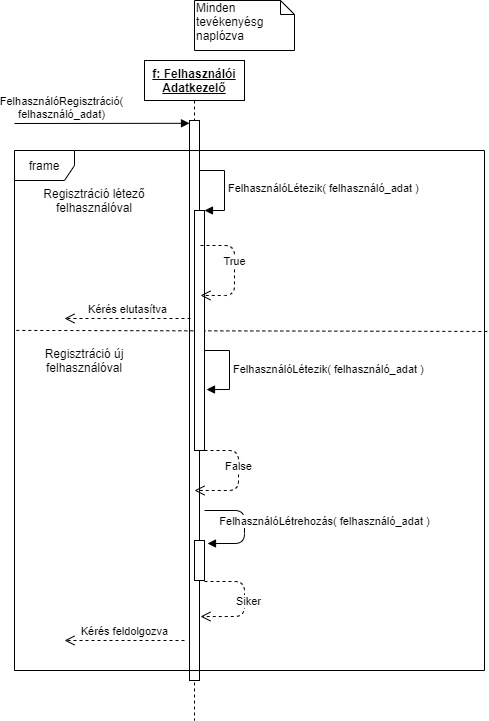

The diagram above was exported from draw.io. Its source (the exported page's mxGraphModel, read from the mxfile embedded in the PNG):
<mxGraphModel dx="1422" dy="777" grid="1" gridSize="10" guides="1" tooltips="1" connect="1" arrows="1" fold="1" page="1" pageScale="1" pageWidth="827" pageHeight="1169" math="0" shadow="0">
  <root>
    <mxCell id="0" />
    <mxCell id="1" parent="0" />
    <mxCell id="wyZaheLTL8pxxrvmlAxY-3" value="&lt;b&gt;&lt;u&gt;f: Felhasználói Adatkezelő&lt;/u&gt;&lt;/b&gt;" style="shape=umlLifeline;perimeter=lifelinePerimeter;whiteSpace=wrap;html=1;container=1;collapsible=0;recursiveResize=0;outlineConnect=0;" parent="1" vertex="1">
      <mxGeometry x="250" y="160" width="100" height="660" as="geometry" />
    </mxCell>
    <mxCell id="wyZaheLTL8pxxrvmlAxY-4" value="" style="html=1;points=[];perimeter=orthogonalPerimeter;" parent="wyZaheLTL8pxxrvmlAxY-3" vertex="1">
      <mxGeometry x="45" y="60" width="10" height="560" as="geometry" />
    </mxCell>
    <mxCell id="C5qgoS2UwsXb4MIN9jB9-20" value="Siker" style="html=1;verticalAlign=bottom;endArrow=open;dashed=1;endSize=8;exitX=1;exitY=1.025;exitDx=0;exitDy=0;exitPerimeter=0;entryX=1.1;entryY=0.491;entryDx=0;entryDy=0;entryPerimeter=0;" parent="wyZaheLTL8pxxrvmlAxY-3" edge="1">
      <mxGeometry x="0.3599" y="-12" relative="1" as="geometry">
        <mxPoint x="60" y="521" as="sourcePoint" />
        <mxPoint x="56" y="556.04" as="targetPoint" />
        <Array as="points">
          <mxPoint x="100" y="521" />
          <mxPoint x="100" y="556" />
        </Array>
        <mxPoint x="10" y="6" as="offset" />
      </mxGeometry>
    </mxCell>
    <mxCell id="C5qgoS2UwsXb4MIN9jB9-18" value="" style="html=1;points=[];perimeter=orthogonalPerimeter;" parent="wyZaheLTL8pxxrvmlAxY-3" vertex="1">
      <mxGeometry x="50" y="480" width="10" height="40" as="geometry" />
    </mxCell>
    <mxCell id="D-wsvKuadzZ-0ihODRPc-2" value="frame" style="shape=umlFrame;whiteSpace=wrap;html=1;" parent="wyZaheLTL8pxxrvmlAxY-3" vertex="1">
      <mxGeometry x="-130" y="90" width="470" height="520" as="geometry" />
    </mxCell>
    <mxCell id="D-wsvKuadzZ-0ihODRPc-3" value="" style="endArrow=none;dashed=1;html=1;exitX=1.006;exitY=0.348;exitDx=0;exitDy=0;exitPerimeter=0;entryX=0;entryY=0.346;entryDx=0;entryDy=0;entryPerimeter=0;" parent="wyZaheLTL8pxxrvmlAxY-3" source="D-wsvKuadzZ-0ihODRPc-2" target="D-wsvKuadzZ-0ihODRPc-2" edge="1">
      <mxGeometry width="50" height="50" relative="1" as="geometry">
        <mxPoint x="140" y="320" as="sourcePoint" />
        <mxPoint x="190" y="270" as="targetPoint" />
      </mxGeometry>
    </mxCell>
    <mxCell id="D-wsvKuadzZ-0ihODRPc-5" value="&lt;span style=&quot;text-align: center&quot;&gt;FelhasználóLétezik( felhasználó_adat )&lt;/span&gt;" style="edgeStyle=orthogonalEdgeStyle;html=1;align=left;spacingLeft=2;endArrow=block;rounded=0;entryX=1.2;entryY=0.746;entryDx=0;entryDy=0;entryPerimeter=0;" parent="wyZaheLTL8pxxrvmlAxY-3" target="tLW2jDIVnQU0IrygciGA-1" edge="1">
      <mxGeometry relative="1" as="geometry">
        <mxPoint x="60" y="290" as="sourcePoint" />
        <Array as="points">
          <mxPoint x="85" y="290" />
          <mxPoint x="85" y="329" />
        </Array>
        <mxPoint x="65" y="330" as="targetPoint" />
      </mxGeometry>
    </mxCell>
    <mxCell id="D-wsvKuadzZ-0ihODRPc-6" value="False" style="html=1;verticalAlign=bottom;endArrow=open;dashed=1;endSize=8;" parent="wyZaheLTL8pxxrvmlAxY-3" edge="1">
      <mxGeometry relative="1" as="geometry">
        <mxPoint x="60" y="390" as="sourcePoint" />
        <mxPoint x="50" y="430" as="targetPoint" />
        <Array as="points">
          <mxPoint x="94" y="390" />
          <mxPoint x="94" y="430" />
        </Array>
      </mxGeometry>
    </mxCell>
    <mxCell id="D-wsvKuadzZ-0ihODRPc-7" value="Regisztráció létező felhasználóval" style="text;html=1;strokeColor=none;fillColor=none;align=center;verticalAlign=middle;whiteSpace=wrap;rounded=0;" parent="wyZaheLTL8pxxrvmlAxY-3" vertex="1">
      <mxGeometry x="-110" y="130" width="120" height="20" as="geometry" />
    </mxCell>
    <mxCell id="D-wsvKuadzZ-0ihODRPc-8" value="Regisztráció új felhasználóval" style="text;html=1;strokeColor=none;fillColor=none;align=center;verticalAlign=middle;whiteSpace=wrap;rounded=0;" parent="wyZaheLTL8pxxrvmlAxY-3" vertex="1">
      <mxGeometry x="-120" y="290" width="120" height="20" as="geometry" />
    </mxCell>
    <mxCell id="wyZaheLTL8pxxrvmlAxY-5" value="FelhasználóRegisztráció(&lt;br&gt;felhasználó_adat)" style="html=1;verticalAlign=bottom;endArrow=block;entryX=0;entryY=0.005;entryDx=0;entryDy=0;entryPerimeter=0;" parent="1" target="wyZaheLTL8pxxrvmlAxY-4" edge="1">
      <mxGeometry x="-0.4595" width="80" relative="1" as="geometry">
        <mxPoint x="120" y="223" as="sourcePoint" />
        <mxPoint x="279.5" y="230" as="targetPoint" />
        <mxPoint as="offset" />
      </mxGeometry>
    </mxCell>
    <mxCell id="C5qgoS2UwsXb4MIN9jB9-1" value="Minden tevékenyésg naplózva" style="shape=note;whiteSpace=wrap;html=1;size=14;verticalAlign=top;align=left;spacingTop=-6;" parent="1" vertex="1">
      <mxGeometry x="300" y="100" width="100" height="50" as="geometry" />
    </mxCell>
    <mxCell id="C5qgoS2UwsXb4MIN9jB9-21" value="Kérés feldolgozva" style="html=1;verticalAlign=bottom;endArrow=open;dashed=1;endSize=8;" parent="1" edge="1">
      <mxGeometry relative="1" as="geometry">
        <mxPoint x="290" y="740" as="sourcePoint" />
        <mxPoint x="170" y="740" as="targetPoint" />
      </mxGeometry>
    </mxCell>
    <mxCell id="tLW2jDIVnQU0IrygciGA-1" value="" style="html=1;points=[];perimeter=orthogonalPerimeter;" parent="1" vertex="1">
      <mxGeometry x="300" y="310" width="10" height="240" as="geometry" />
    </mxCell>
    <mxCell id="tLW2jDIVnQU0IrygciGA-2" value="&lt;span style=&quot;text-align: center&quot;&gt;FelhasználóLétezik( felhasználó_adat )&lt;/span&gt;" style="edgeStyle=orthogonalEdgeStyle;html=1;align=left;spacingLeft=2;endArrow=block;rounded=0;entryX=1;entryY=0;" parent="1" target="tLW2jDIVnQU0IrygciGA-1" edge="1">
      <mxGeometry relative="1" as="geometry">
        <mxPoint x="305" y="270" as="sourcePoint" />
        <Array as="points">
          <mxPoint x="330" y="270" />
        </Array>
      </mxGeometry>
    </mxCell>
    <mxCell id="tLW2jDIVnQU0IrygciGA-3" value="True" style="html=1;verticalAlign=bottom;endArrow=open;dashed=1;endSize=8;entryX=1.1;entryY=0.241;entryDx=0;entryDy=0;entryPerimeter=0;" parent="1" edge="1">
      <mxGeometry relative="1" as="geometry">
        <mxPoint x="306" y="345" as="sourcePoint" />
        <mxPoint x="306" y="394.96000000000004" as="targetPoint" />
        <Array as="points">
          <mxPoint x="340" y="345" />
          <mxPoint x="340" y="395" />
        </Array>
      </mxGeometry>
    </mxCell>
    <mxCell id="D-wsvKuadzZ-0ihODRPc-1" value="FelhasználóLétrehozás( felhasználó_adat )" style="html=1;verticalAlign=bottom;endArrow=block;" parent="1" edge="1">
      <mxGeometry x="0.3273" y="-81" width="80" relative="1" as="geometry">
        <mxPoint x="310" y="610" as="sourcePoint" />
        <mxPoint x="313" y="643" as="targetPoint" />
        <Array as="points">
          <mxPoint x="350" y="610" />
          <mxPoint x="350" y="643" />
        </Array>
        <mxPoint x="80" y="68" as="offset" />
      </mxGeometry>
    </mxCell>
    <mxCell id="D-wsvKuadzZ-0ihODRPc-4" value="Kérés elutasítva" style="html=1;verticalAlign=bottom;endArrow=open;dashed=1;endSize=8;exitX=-0.4;exitY=0.45;exitDx=0;exitDy=0;exitPerimeter=0;" parent="1" source="tLW2jDIVnQU0IrygciGA-1" edge="1">
      <mxGeometry relative="1" as="geometry">
        <mxPoint x="450" y="450" as="sourcePoint" />
        <mxPoint x="170" y="418" as="targetPoint" />
      </mxGeometry>
    </mxCell>
  </root>
</mxGraphModel>